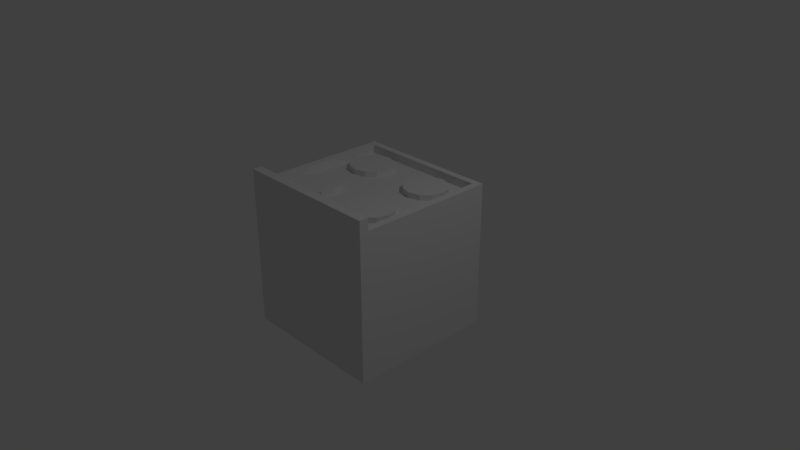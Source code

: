# Source: cooker.blend  (saved by Blender 2.82.7; exported with 4.5.12 LTS)
import bpy
from mathutils import Matrix  # noqa: F401  (used for matrix-valued properties, if any)

bpy.ops.wm.read_factory_settings(use_empty=True)
scene = bpy.context.scene
scene.name = 'Scene'

# ---- collections
col_collection_1 = bpy.data.collections.new('Collection 1'); scene.collection.children.link(col_collection_1)

# ---- world
world_world = bpy.data.worlds.new('World'); scene.world = world_world
world_world.color = (0.05088, 0.05088, 0.05088)
world_world.use_sun_shadow = False
world_world.sun_shadow_jitter_overblur = 0.0
world_world.cycles.sampling_method = 'MANUAL'

# ---- cameras
cam_camera = bpy.data.cameras.new('Camera')
cam_camera.clip_end = 100.0
cam_camera.lens = 35.0
cam_camera.sensor_width = 32.0
cam_camera.sensor_height = 18.0
cam_camera.ortho_scale = 7.314
cam_camera.dof.focus_distance = 0.0
cam_camera.dof.aperture_fstop = 128.0

# ---- lights
light_lamp = bpy.data.lights.new('Lamp', 'POINT')
light_lamp.transmission_factor = 0.0
light_lamp.cutoff_distance = 30.0
light_lamp.energy = 100.0
light_lamp.shadow_buffer_clip_start = 1.001
light_lamp.shadow_soft_size = 0.1
light_lamp.shadow_maximum_resolution = 0.006
light_lamp.use_absolute_resolution = True

# ---- meshes
me_circle = bpy.data.meshes.new('Circle')
me_circle.from_pydata([(-1.39, 1.363, -1.863), (-1.39, 1.363, -0.4585), (-1.39, -0.3629, -1.863), (-1.39, -0.3629, -0.4585), (-0.5929, 1.0, -0.1121), (-0.5929, 1.0, -0.03776), (-0.6324, 0.8527, -0.1121), (-0.6324, 0.8527, -0.03776), (-0.7402, 0.7449, -0.1121), (-0.7402, 0.7449, -0.03776), (-0.8875, 0.7054, -0.1121), (-0.8875, 0.7054, -0.03776), (-1.035, 0.7449, -0.1121), (-1.035, 0.7449, -0.03776), (-1.143, 0.8527, -0.1121), (-1.143, 0.8527, -0.03776), (-1.5, -0.5, -2.0), (-1.5, -0.5, 0.0), (-1.5, 1.5, -2.0), (-1.5, 1.5, 0.0), (0.5, -0.5, -2.0), (0.5, -0.5, 0.0), (0.5, 1.5, -2.0), (0.5, 1.5, 0.0), (0.2676, 1.147, -0.03776), (0.2676, 1.147, -0.1121), (0.1598, 1.255, -0.03776), (0.1598, 1.255, -0.1121), (0.0125, 1.295, -0.03776), (0.0125, 1.295, -0.1121), (-0.1348, 1.255, -0.03776), (-0.1348, 1.255, -0.1121), (-0.2426, 1.147, -0.03776), (-0.2426, 1.147, -0.1121), (-0.2821, 1.0, -0.03776), (-0.2821, 1.0, -0.1121), (-0.2426, 0.8527, -0.03776), (-0.2426, 0.8527, -0.1121), (-0.1348, 0.7449, -0.03776), (-0.1348, 0.7449, -0.1121), (0.0125, 0.7054, -0.03776), (0.0125, 0.7054, -0.1121), (0.1598, 0.7449, -0.03776), (0.1598, 0.7449, -0.1121), (0.2676, 0.8527, -0.03776), (0.2676, 0.8527, -0.1121), (0.3071, 1.0, -0.03776), (0.3071, 1.0, -0.1121), (-1.182, 1.0, -0.1121), (-1.182, 1.0, -0.03776), (-1.143, 1.147, -0.1121), (-1.143, 1.147, -0.03776), (-1.035, 1.255, -0.1121), (-1.035, 1.255, -0.03776), (-0.8875, 1.295, -0.1121), (-0.8875, 1.295, -0.03776), (-0.7402, 1.255, -0.1121), (-0.7402, 1.255, -0.03776), (-0.6324, 1.147, -0.1121), (-0.6324, 1.147, -0.03776), (-1.375, -0.5, 0.0), (-1.375, 1.5, 0.0), (-1.5, 1.5, 0.1627), (-1.375, -0.5, 0.1627), (-1.5, -0.5, 0.1627), (-1.375, 1.5, 0.1627), (0.5, -0.3629, -1.863), (0.5, -0.3629, -0.4585), (0.5, 1.363, -1.863), (0.5, 1.363, -0.4585), (-1.39, 1.362, -1.138), (-1.39, 1.362, -1.076), (0.4565, 1.362, -1.138), (0.4565, 1.362, -1.076), (-1.39, -0.3618, -1.138), (-1.39, -0.3618, -1.076), (0.4565, -0.3618, -1.138), (0.4565, -0.3618, -1.076), (0.5, -0.3629, -0.4585), (0.5, -0.3629, -1.863), (0.6038, -0.3629, -0.4585), (0.6038, -0.3629, -1.863), (0.5, 1.363, -0.4585), (0.5, 1.363, -1.863), (0.6038, 1.363, -0.4585), (0.6038, 1.363, -1.863), (0.6037, -0.2165, -0.7056), (0.6037, -0.2165, -0.5987), (0.6419, -0.2165, -0.7056), (0.6419, -0.2165, -0.5987), (0.6037, -0.2965, -0.7056), (0.6037, -0.2965, -0.5987), (0.6419, -0.2965, -0.7056), (0.6419, -0.2965, -0.5987), (0.6037, 1.296, -0.7056), (0.6037, 1.296, -0.5987), (0.6419, 1.296, -0.7056), (0.6419, 1.296, -0.5987), (0.6037, 1.217, -0.7056), (0.6037, 1.217, -0.5987), (0.6419, 1.217, -0.7056), (0.6419, 1.217, -0.5987), (0.6846, 1.296, -0.5987), (0.6846, 1.296, -0.7056), (0.6417, 1.296, -0.5987), (0.6417, 1.296, -0.7056), (0.6846, -0.2962, -0.5987), (0.6846, -0.2962, -0.7056), (0.6417, -0.2962, -0.5987), (0.6417, -0.2962, -0.7056), (0.5, -0.5, -0.4585), (0.5, 1.5, -0.4585), (-1.375, -0.5, -2.0), (-1.375, 1.5, -2.0), (0.4103, -0.4043, 0.0), (0.4103, 1.404, 0.0), (-1.285, -0.4043, 0.0), (-1.285, 1.404, 0.0), (0.4103, -0.4043, -0.1121), (0.4103, 1.404, -0.1121), (-1.285, -0.4043, -0.1121), (-1.285, 1.404, -0.1121), (0.3071, 0.0, -0.1121), (0.3071, 0.0, -0.03776), (0.2676, -0.1473, -0.1121), (0.2676, -0.1473, -0.03776), (0.1598, -0.2551, -0.1121), (0.1598, -0.2551, -0.03776), (0.0125, -0.2946, -0.1121), (0.0125, -0.2946, -0.03776), (-0.1348, -0.2551, -0.1121), (-0.1348, -0.2551, -0.03776), (-0.2426, -0.1473, -0.1121), (-0.2426, -0.1473, -0.03776), (-0.2821, -2.98e-08, -0.1121), (-0.2821, -2.98e-08, -0.03776), (-0.2426, 0.1473, -0.1121), (-0.2426, 0.1473, -0.03776), (-0.1348, 0.2551, -0.1121), (-0.1348, 0.2551, -0.03776), (0.0125, 0.2946, -0.1121), (0.0125, 0.2946, -0.03776), (0.1598, 0.2551, -0.1121), (0.1598, 0.2551, -0.03776), (0.2676, 0.1473, -0.1121), (0.2676, 0.1473, -0.03776), (-0.6324, 0.1473, -0.03776), (-0.6324, 0.1473, -0.1121), (-0.7402, 0.2551, -0.03776), (-0.7402, 0.2551, -0.1121), (-0.8875, 0.2946, -0.03776), (-0.8875, 0.2946, -0.1121), (-1.035, 0.2551, -0.03776), (-1.035, 0.2551, -0.1121), (-1.143, 0.1473, -0.03776), (-1.143, 0.1473, -0.1121), (-1.182, -1.192e-07, -0.03776), (-1.182, -1.192e-07, -0.1121), (-1.143, -0.1473, -0.03776), (-1.143, -0.1473, -0.1121), (-1.035, -0.2551, -0.03776), (-1.035, -0.2551, -0.1121), (-0.8875, -0.2946, -0.03776), (-0.8875, -0.2946, -0.1121), (-0.7402, -0.2551, -0.03776), (-0.7402, -0.2551, -0.1121), (-0.6324, -0.1473, -0.03776), (-0.6324, -0.1473, -0.1121), (-0.5929, -1.192e-07, -0.03776), (-0.5929, -1.192e-07, -0.1121), (0.5657, -0.2068, -0.1316), (0.5, -0.2068, -0.1316), (0.5657, -0.2681, -0.1516), (0.5, -0.2681, -0.1516), (0.5657, -0.306, -0.2037), (0.5, -0.306, -0.2037), (0.5657, -0.306, -0.2681), (0.5, -0.306, -0.2681), (0.5657, -0.2681, -0.3202), (0.5, -0.2681, -0.3202), (0.5657, -0.2068, -0.3401), (0.5, -0.2068, -0.3401), (0.5657, -0.1456, -0.3202), (0.5, -0.1456, -0.3202), (0.5657, -0.1077, -0.2681), (0.5, -0.1077, -0.2681), (0.5657, -0.1077, -0.2037), (0.5, -0.1077, -0.2037), (0.5657, -0.1456, -0.1516), (0.5, -0.1456, -0.1516), (0.5657, 0.09315, -0.1316), (0.5, 0.09315, -0.1316), (0.5657, 0.03188, -0.1516), (0.5, 0.03188, -0.1516), (0.5657, -0.005989, -0.2037), (0.5, -0.005989, -0.2037), (0.5657, -0.005989, -0.2681), (0.5, -0.005989, -0.2681), (0.5657, 0.03188, -0.3202), (0.5, 0.03188, -0.3202), (0.5657, 0.09315, -0.3401), (0.5, 0.09315, -0.3401), (0.5657, 0.1544, -0.3202), (0.5, 0.1544, -0.3202), (0.5657, 0.1923, -0.2681), (0.5, 0.1923, -0.2681), (0.5657, 0.1923, -0.2037), (0.5, 0.1923, -0.2037), (0.5657, 0.1544, -0.1516), (0.5, 0.1544, -0.1516), (0.5657, 0.3932, -0.1316), (0.5, 0.3932, -0.1316), (0.5657, 0.3319, -0.1516), (0.5, 0.3319, -0.1516), (0.5657, 0.294, -0.2037), (0.5, 0.294, -0.2037), (0.5657, 0.294, -0.2681), (0.5, 0.294, -0.2681), (0.5657, 0.3319, -0.3202), (0.5, 0.3319, -0.3202), (0.5657, 0.3932, -0.3401), (0.5, 0.3932, -0.3401), (0.5657, 0.4544, -0.3202), (0.5, 0.4544, -0.3202), (0.5657, 0.4923, -0.2681), (0.5, 0.4923, -0.2681), (0.5657, 0.4923, -0.2037), (0.5, 0.4923, -0.2037), (0.5657, 0.4544, -0.1516), (0.5, 0.4544, -0.1516), (0.5657, 0.6932, -0.1316), (0.5, 0.6932, -0.1316), (0.5657, 0.6319, -0.1516), (0.5, 0.6319, -0.1516), (0.5657, 0.594, -0.2037), (0.5, 0.594, -0.2037), (0.5657, 0.594, -0.2681), (0.5, 0.594, -0.2681), (0.5657, 0.6319, -0.3202), (0.5, 0.6319, -0.3202), (0.5657, 0.6932, -0.3401), (0.5, 0.6932, -0.3401), (0.5657, 0.7544, -0.3202), (0.5, 0.7544, -0.3202), (0.5657, 0.7923, -0.2681), (0.5, 0.7923, -0.2681), (0.5657, 0.7923, -0.2037), (0.5, 0.7923, -0.2037), (0.5657, 0.7544, -0.1516), (0.5, 0.7544, -0.1516), (0.534, -0.4037, -0.1838), (0.5, -0.4037, -0.1838), (0.534, -0.4343, -0.1938), (0.5, -0.4343, -0.1938), (0.534, -0.4533, -0.2198), (0.5, -0.4533, -0.2198), (0.534, -0.4533, -0.252), (0.5, -0.4533, -0.252), (0.534, -0.4343, -0.278), (0.5, -0.4343, -0.278), (0.534, -0.4037, -0.288), (0.5, -0.4037, -0.288), (0.534, -0.3731, -0.278), (0.5, -0.3731, -0.278), (0.534, -0.3542, -0.252), (0.5, -0.3542, -0.252), (0.534, -0.3542, -0.2198), (0.5, -0.3542, -0.2198), (0.534, -0.3731, -0.1938), (0.5, -0.3731, -0.1938), (0.5657, 1.302, -0.1316), (0.5, 1.302, -0.1316), (0.5657, 1.24, -0.1516), (0.5, 1.24, -0.1516), (0.5657, 1.203, -0.2037), (0.5, 1.203, -0.2037), (0.5657, 1.203, -0.2681), (0.5, 1.203, -0.2681), (0.5657, 1.24, -0.3202), (0.5, 1.24, -0.3202), (0.5657, 1.302, -0.3401), (0.5, 1.302, -0.3401), (0.5657, 1.363, -0.3202), (0.5, 1.363, -0.3202), (0.5657, 1.401, -0.2681), (0.5, 1.401, -0.2681), (0.5657, 1.401, -0.2037), (0.5, 1.401, -0.2037), (0.5657, 1.363, -0.1516), (0.5, 1.363, -0.1516), (0.3794, 1.29, -1.138), (-1.313, 1.29, -1.138), (-1.313, 1.29, -1.076), (0.3794, 1.29, -1.076), (0.3794, -0.2899, -1.138), (0.3794, -0.2899, -1.076), (-1.313, -0.2899, -1.138), (-1.313, -0.2899, -1.076), (-1.313, 0.5195, -1.127), (-1.313, 0.5195, -1.088), (0.3794, 0.5195, -1.127), (0.3794, 0.5195, -1.088), (-1.313, 0.4805, -1.127), (-1.313, 0.4805, -1.088), (0.3794, 0.4805, -1.127), (0.3794, 0.4805, -1.088), (-1.313, 0.6195, -1.127), (-1.313, 0.6195, -1.088), (0.3794, 0.6195, -1.127), (0.3794, 0.6195, -1.088), (-1.313, 0.5805, -1.127), (-1.313, 0.5805, -1.088), (0.3794, 0.5805, -1.127), (0.3794, 0.5805, -1.088), (-1.313, 0.7195, -1.127), (-1.313, 0.7195, -1.088), (0.3794, 0.7195, -1.127), (0.3794, 0.7195, -1.088), (-1.313, 0.6805, -1.127), (-1.313, 0.6805, -1.088), (0.3794, 0.6805, -1.127), (0.3794, 0.6805, -1.088), (-1.313, 0.8195, -1.127), (-1.313, 0.8195, -1.088), (0.3794, 0.8195, -1.127), (0.3794, 0.8195, -1.088), (-1.313, 0.7805, -1.127), (-1.313, 0.7805, -1.088), (0.3794, 0.7805, -1.127), (0.3794, 0.7805, -1.088), (-1.313, 0.9195, -1.127), (-1.313, 0.9195, -1.088), (0.3794, 0.9195, -1.127), (0.3794, 0.9195, -1.088), (-1.313, 0.8805, -1.127), (-1.313, 0.8805, -1.088), (0.3794, 0.8805, -1.127), (0.3794, 0.8805, -1.088), (-1.313, 1.02, -1.127), (-1.313, 1.02, -1.088), (0.3794, 1.02, -1.127), (0.3794, 1.02, -1.088), (-1.313, 0.9805, -1.127), (-1.313, 0.9805, -1.088), (0.3794, 0.9805, -1.127), (0.3794, 0.9805, -1.088), (-1.313, 1.12, -1.127), (-1.313, 1.12, -1.088), (0.3794, 1.12, -1.127), (0.3794, 1.12, -1.088), (-1.313, 1.08, -1.127), (-1.313, 1.08, -1.088), (0.3794, 1.08, -1.127), (0.3794, 1.08, -1.088), (-1.313, 1.22, -1.127), (-1.313, 1.22, -1.088), (0.3794, 1.22, -1.127), (0.3794, 1.22, -1.088), (-1.313, 1.18, -1.127), (-1.313, 1.18, -1.088), (0.3794, 1.18, -1.127), (0.3794, 1.18, -1.088), (-1.313, 0.4195, -1.127), (-1.313, 0.4195, -1.088), (0.3794, 0.4195, -1.127), (0.3794, 0.4195, -1.088), (-1.313, 0.3805, -1.127), (-1.313, 0.3805, -1.088), (0.3794, 0.3805, -1.127), (0.3794, 0.3805, -1.088), (-1.313, 0.3195, -1.127), (-1.313, 0.3195, -1.088), (0.3794, 0.3195, -1.127), (0.3794, 0.3195, -1.088), (-1.313, 0.2805, -1.127), (-1.313, 0.2805, -1.088), (0.3794, 0.2805, -1.127), (0.3794, 0.2805, -1.088), (-1.313, 0.2195, -1.127), (-1.313, 0.2195, -1.088), (0.3794, 0.2195, -1.127), (0.3794, 0.2195, -1.088), (-1.313, 0.1805, -1.127), (-1.313, 0.1805, -1.088), (0.3794, 0.1805, -1.127), (0.3794, 0.1805, -1.088), (-1.313, 0.1195, -1.127), (-1.313, 0.1195, -1.088), (0.3794, 0.1195, -1.127), (0.3794, 0.1195, -1.088), (-1.313, 0.08046, -1.127), (-1.313, 0.08046, -1.088), (0.3794, 0.08046, -1.127), (0.3794, 0.08046, -1.088), (-1.313, 0.01954, -1.127), (-1.313, 0.01954, -1.088), (0.3794, 0.01954, -1.127), (0.3794, 0.01954, -1.088), (-1.313, -0.01954, -1.127), (-1.313, -0.01954, -1.088), (0.3794, -0.01954, -1.127), (0.3794, -0.01954, -1.088), (-1.313, -0.08046, -1.127), (-1.313, -0.08046, -1.088), (0.3794, -0.08046, -1.127), (0.3794, -0.08046, -1.088), (-1.313, -0.1195, -1.127), (-1.313, -0.1195, -1.088), (0.3794, -0.1195, -1.127), (0.3794, -0.1195, -1.088), (-1.313, -0.1805, -1.127), (-1.313, -0.1805, -1.088), (0.3794, -0.1805, -1.127), (0.3794, -0.1805, -1.088), (-1.313, -0.2195, -1.127), (-1.313, -0.2195, -1.088), (0.3794, -0.2195, -1.127), (0.3794, -0.2195, -1.088)], [], [(0, 68, 69, 1), (2, 0, 1, 3), (19, 61, 113, 18), (22, 68, 66, 20), (18, 113, 22, 20, 112, 16), (61, 19, 62, 65), (25, 24, 46, 47), (27, 26, 24, 25), (44, 46, 24, 26, 28, 30, 32, 34, 36, 38, 40, 42), (29, 28, 26, 27), (31, 30, 28, 29), (33, 32, 30, 31), (35, 34, 32, 33), (37, 36, 34, 35), (39, 38, 36, 37), (41, 40, 38, 39), (43, 42, 40, 41), (45, 44, 42, 43), (6, 7, 9, 8), (10, 11, 13, 12), (12, 13, 15, 14), (14, 15, 49, 48), (48, 49, 51, 50), (50, 51, 53, 52), (52, 53, 55, 54), (54, 55, 57, 56), (7, 5, 59, 57, 55, 53, 51, 49, 15, 13, 11, 9), (56, 57, 59, 58), (4, 5, 7, 6), (58, 59, 5, 4), (8, 9, 11, 10), (17, 60, 63, 64), (16, 17, 64, 62, 19, 18), (61, 65, 63, 60), (63, 65, 62, 64), (66, 2, 3, 67), (20, 66, 67, 110), (68, 0, 2, 66), (67, 3, 1, 69), (70, 72, 73, 71), (72, 76, 77, 73), (76, 74, 75, 77), (74, 70, 71, 75), (290, 293, 295, 294), (291, 292, 293, 290), (78, 79, 81, 80), (80, 81, 85, 84), (84, 85, 83, 82), (82, 83, 79, 78), (80, 84, 82, 78), (85, 81, 79, 83), (86, 87, 89, 88), (88, 89, 93, 92), (92, 93, 91, 90), (90, 91, 87, 86), (88, 92, 90, 86), (93, 89, 87, 91), (94, 95, 97, 96), (96, 97, 101, 100), (100, 101, 99, 98), (98, 99, 95, 94), (96, 100, 98, 94), (101, 97, 95, 99), (102, 103, 105, 104), (104, 105, 109, 108), (108, 109, 107, 106), (106, 107, 103, 102), (104, 108, 106, 102), (109, 105, 103, 107), (69, 111, 23, 21, 110, 67), (68, 22, 111, 69), (16, 112, 60, 17), (20, 110, 21, 60, 112), (111, 22, 113, 61, 23), (21, 23, 115, 114), (61, 60, 116, 117), (23, 61, 117, 115), (60, 21, 114, 116), (115, 117, 121, 119), (117, 116, 120, 121), (116, 114, 118, 120), (114, 115, 119, 118), (119, 121, 120, 118), (122, 123, 125, 124), (124, 125, 127, 126), (126, 127, 129, 128), (128, 129, 131, 130), (130, 131, 133, 132), (132, 133, 135, 134), (134, 135, 137, 136), (136, 137, 139, 138), (138, 139, 141, 140), (140, 141, 143, 142), (125, 123, 145, 143, 141, 139, 137, 135, 133, 131, 129, 127), (142, 143, 145, 144), (144, 145, 123, 122), (47, 46, 44, 45), (147, 146, 168, 169), (149, 148, 146, 147), (166, 168, 146, 148, 150, 152, 154, 156, 158, 160, 162, 164), (151, 150, 148, 149), (153, 152, 150, 151), (155, 154, 152, 153), (157, 156, 154, 155), (159, 158, 156, 157), (161, 160, 158, 159), (163, 162, 160, 161), (165, 164, 162, 163), (167, 166, 164, 165), (169, 168, 166, 167), (170, 171, 173, 172), (172, 173, 175, 174), (174, 175, 177, 176), (176, 177, 179, 178), (178, 179, 181, 180), (180, 181, 183, 182), (182, 183, 185, 184), (184, 185, 187, 186), (186, 187, 189, 188), (188, 189, 171, 170), (170, 172, 174, 176, 178, 180, 182, 184, 186, 188), (190, 191, 193, 192), (192, 193, 195, 194), (194, 195, 197, 196), (196, 197, 199, 198), (198, 199, 201, 200), (200, 201, 203, 202), (202, 203, 205, 204), (204, 205, 207, 206), (206, 207, 209, 208), (208, 209, 191, 190), (190, 192, 194, 196, 198, 200, 202, 204, 206, 208), (210, 211, 213, 212), (212, 213, 215, 214), (214, 215, 217, 216), (216, 217, 219, 218), (218, 219, 221, 220), (220, 221, 223, 222), (222, 223, 225, 224), (224, 225, 227, 226), (226, 227, 229, 228), (228, 229, 211, 210), (210, 212, 214, 216, 218, 220, 222, 224, 226, 228), (230, 231, 233, 232), (232, 233, 235, 234), (234, 235, 237, 236), (236, 237, 239, 238), (238, 239, 241, 240), (240, 241, 243, 242), (242, 243, 245, 244), (244, 245, 247, 246), (246, 247, 249, 248), (248, 249, 231, 230), (230, 232, 234, 236, 238, 240, 242, 244, 246, 248), (250, 251, 253, 252), (252, 253, 255, 254), (254, 255, 257, 256), (256, 257, 259, 258), (258, 259, 261, 260), (260, 261, 263, 262), (262, 263, 265, 264), (264, 265, 267, 266), (266, 267, 269, 268), (268, 269, 251, 250), (250, 252, 254, 256, 258, 260, 262, 264, 266, 268), (270, 271, 273, 272), (272, 273, 275, 274), (274, 275, 277, 276), (276, 277, 279, 278), (278, 279, 281, 280), (280, 281, 283, 282), (282, 283, 285, 284), (284, 285, 287, 286), (286, 287, 289, 288), (288, 289, 271, 270), (270, 272, 274, 276, 278, 280, 282, 284, 286, 288), (294, 295, 297, 296), (296, 297, 292, 291), (76, 72, 290, 294), (71, 73, 293, 292), (75, 71, 292, 297), (72, 70, 291, 290), (74, 76, 294, 296), (73, 77, 295, 293), (70, 74, 296, 291), (77, 75, 297, 295), (298, 299, 301, 300), (304, 305, 303, 302), (300, 304, 302, 298), (305, 301, 299, 303), (298, 302, 303, 299), (306, 307, 309, 308), (312, 313, 311, 310), (308, 312, 310, 306), (313, 309, 307, 311), (306, 310, 311, 307), (314, 315, 317, 316), (320, 321, 319, 318), (316, 320, 318, 314), (321, 317, 315, 319), (314, 318, 319, 315), (322, 323, 325, 324), (328, 329, 327, 326), (324, 328, 326, 322), (329, 325, 323, 327), (322, 326, 327, 323), (330, 331, 333, 332), (336, 337, 335, 334), (332, 336, 334, 330), (337, 333, 331, 335), (330, 334, 335, 331), (338, 339, 341, 340), (344, 345, 343, 342), (340, 344, 342, 338), (345, 341, 339, 343), (338, 342, 343, 339), (346, 347, 349, 348), (352, 353, 351, 350), (348, 352, 350, 346), (353, 349, 347, 351), (346, 350, 351, 347), (354, 355, 357, 356), (360, 361, 359, 358), (356, 360, 358, 354), (361, 357, 355, 359), (354, 358, 359, 355), (362, 363, 365, 364), (368, 369, 367, 366), (364, 368, 366, 362), (369, 365, 363, 367), (362, 366, 367, 363), (370, 371, 373, 372), (376, 377, 375, 374), (372, 376, 374, 370), (377, 373, 371, 375), (370, 374, 375, 371), (378, 379, 381, 380), (384, 385, 383, 382), (380, 384, 382, 378), (385, 381, 379, 383), (378, 382, 383, 379), (386, 387, 389, 388), (392, 393, 391, 390), (388, 392, 390, 386), (393, 389, 387, 391), (386, 390, 391, 387), (394, 395, 397, 396), (400, 401, 399, 398), (396, 400, 398, 394), (401, 397, 395, 399), (394, 398, 399, 395), (402, 403, 405, 404), (408, 409, 407, 406), (404, 408, 406, 402), (409, 405, 403, 407), (402, 406, 407, 403), (410, 411, 413, 412), (416, 417, 415, 414), (412, 416, 414, 410), (417, 413, 411, 415), (410, 414, 415, 411)])
_uv = me_circle.uv_layers.new(name='UVMap')
_uv.uv.foreach_set('vector', [0.2517, 0.2439, 0.2517, 0.1651, 0.3103, 0.1651, 0.3103, 0.2439, 0.3103, 0.2443, 0.3103, 0.3163, 0.2517, 0.3163, 0.2517, 0.2443, 0.0001965, 0.08803, 0.005411, 0.08803, 0.005411, 0.1715, 0.0001966, 0.1715, 0.2513, 0.2485, 0.2456, 0.2428, 0.2456, 0.1708, 0.2513, 0.1651, 0.0001965, 0.1719, 0.005411, 0.1719, 0.08363, 0.1719, 0.08363, 0.2553, 0.005411, 0.2553, 0.0001965, 0.2553, 0.005411, 0.08803, 0.0001965, 0.08803, 0.0001965, 0.08125, 0.005411, 0.08125, 0.2897, 0.07017, 0.2928, 0.07017, 0.2928, 0.07653, 0.2897, 0.07653, 0.2897, 0.06381, 0.2928, 0.06381, 0.2928, 0.07017, 0.2897, 0.07017, 0.2439, 0.2695, 0.2384, 0.2726, 0.232, 0.2726, 0.2265, 0.2695, 0.2233, 0.264, 0.2233, 0.2576, 0.2265, 0.2521, 0.232, 0.2489, 0.2384, 0.2489, 0.2439, 0.2521, 0.247, 0.2576, 0.247, 0.264, 0.2897, 0.05745, 0.2928, 0.05745, 0.2928, 0.06381, 0.2897, 0.06381, 0.2897, 0.05108, 0.2928, 0.05108, 0.2928, 0.05745, 0.2897, 0.05745, 0.2897, 0.04472, 0.2928, 0.04472, 0.2928, 0.05108, 0.2897, 0.05108, 0.2897, 0.03836, 0.2928, 0.03836, 0.2928, 0.04472, 0.2897, 0.04472, 0.2897, 0.032, 0.2928, 0.032, 0.2928, 0.03836, 0.2897, 0.03836, 0.2897, 0.02564, 0.2928, 0.02564, 0.2928, 0.032, 0.2897, 0.032, 0.2897, 0.01928, 0.2928, 0.01928, 0.2928, 0.02564, 0.2897, 0.02564, 0.2897, 0.01292, 0.2928, 0.01292, 0.2928, 0.01928, 0.2897, 0.01928, 0.2897, 0.006558, 0.2928, 0.006558, 0.2928, 0.01292, 0.2897, 0.01292, 0.2998, 0.07017, 0.2967, 0.07017, 0.2967, 0.06381, 0.2998, 0.06381, 0.2998, 0.05745, 0.2967, 0.05745, 0.2967, 0.05108, 0.2998, 0.05108, 0.2998, 0.05108, 0.2967, 0.05108, 0.2967, 0.04472, 0.2998, 0.04472, 0.2998, 0.04472, 0.2967, 0.04472, 0.2967, 0.03836, 0.2998, 0.03836, 0.2998, 0.03836, 0.2967, 0.03836, 0.2967, 0.032, 0.2998, 0.032, 0.2998, 0.032, 0.2967, 0.032, 0.2967, 0.02564, 0.2998, 0.02564, 0.2998, 0.02564, 0.2967, 0.02564, 0.2967, 0.01928, 0.2998, 0.01928, 0.2998, 0.01928, 0.2967, 0.01928, 0.2967, 0.01292, 0.2998, 0.01292, 0.003377, 0.2763, 0.0001965, 0.2707, 0.0001965, 0.2644, 0.003377, 0.2589, 0.008886, 0.2557, 0.01525, 0.2557, 0.02076, 0.2589, 0.02394, 0.2644, 0.02394, 0.2707, 0.02076, 0.2763, 0.01525, 0.2794, 0.008886, 0.2794, 0.2998, 0.01292, 0.2967, 0.01292, 0.2967, 0.006558, 0.2998, 0.006558, 0.2998, 0.07653, 0.2967, 0.07653, 0.2967, 0.07017, 0.2998, 0.07017, 0.2998, 0.006558, 0.2967, 0.006558, 0.2967, 0.0001965, 0.2998, 0.0001965, 0.2998, 0.06381, 0.2967, 0.06381, 0.2967, 0.05745, 0.2998, 0.05745, 0.08403, 0.2485, 0.08924, 0.2485, 0.08924, 0.2553, 0.08403, 0.2553, 0.1743, 0.1647, 0.09081, 0.1647, 0.08403, 0.1647, 0.08403, 0.08125, 0.09081, 0.08125, 0.1743, 0.08125, 0.1746, 0.3323, 0.1679, 0.3323, 0.1679, 0.2489, 0.1746, 0.2489, 0.3321, 0.07988, 0.3321, 0.1633, 0.3269, 0.1633, 0.3269, 0.07988, 0.2551, 0.1587, 0.2551, 0.07988, 0.3137, 0.07988, 0.3137, 0.1587, 0.2513, 0.1651, 0.2456, 0.1708, 0.187, 0.1708, 0.187, 0.1651, 0.1988, 0.07903, 0.1988, 0.0001965, 0.2708, 0.0001965, 0.2708, 0.07903, 0.1264, 0.07903, 0.1264, 0.0001965, 0.1984, 0.0001965, 0.1984, 0.07903, 0.1014, 0.2612, 0.02433, 0.2612, 0.02433, 0.2586, 0.1014, 0.2586, 0.3107, 0.3144, 0.3107, 0.2425, 0.3132, 0.2425, 0.3132, 0.3144, 0.02433, 0.2557, 0.1014, 0.2557, 0.1014, 0.2583, 0.02433, 0.2583, 0.3272, 0.0001965, 0.3272, 0.0721, 0.3247, 0.0721, 0.3247, 0.0001965, 0.1102, 0.3216, 0.1077, 0.3216, 0.1077, 0.2557, 0.1102, 0.2557, 0.1018, 0.2557, 0.1043, 0.2557, 0.1043, 0.3263, 0.1018, 0.3263, 0.004528, 0.0001966, 0.06312, 0.0001965, 0.06312, 0.004528, 0.004528, 0.004528, 0.004528, 0.004528, 0.06312, 0.004528, 0.06312, 0.07652, 0.004528, 0.07652, 0.004528, 0.07652, 0.06312, 0.07652, 0.06312, 0.08085, 0.004528, 0.08085, 0.126, 0.07652, 0.06745, 0.07652, 0.06745, 0.004528, 0.126, 0.004528, 0.004528, 0.004528, 0.004528, 0.07652, 0.0001965, 0.07652, 0.0001965, 0.004528, 0.06312, 0.07652, 0.06312, 0.004528, 0.06745, 0.004528, 0.06745, 0.07652, 0.02433, 0.2712, 0.02433, 0.2667, 0.02592, 0.2667, 0.02592, 0.2712, 0.2634, 0.1636, 0.2634, 0.1591, 0.2667, 0.1591, 0.2667, 0.1636, 0.09803, 0.2709, 0.09803, 0.2664, 0.09962, 0.2664, 0.09962, 0.2709, 0.09803, 0.2661, 0.09803, 0.2616, 0.1014, 0.2616, 0.1014, 0.2661, 0.03203, 0.2667, 0.03536, 0.2667, 0.03536, 0.2683, 0.03203, 0.2683, 0.02791, 0.2667, 0.02791, 0.2701, 0.02631, 0.2701, 0.02631, 0.2667, 0.2693, 0.1636, 0.2693, 0.1591, 0.2709, 0.1591, 0.2709, 0.1636, 0.1637, 0.2633, 0.1637, 0.2588, 0.167, 0.2588, 0.167, 0.2633, 0.1658, 0.2681, 0.1658, 0.2637, 0.1674, 0.2637, 0.1674, 0.2681, 0.2596, 0.1636, 0.2596, 0.1591, 0.263, 0.1591, 0.263, 0.1636, 0.0283, 0.2667, 0.03164, 0.2667, 0.03164, 0.2683, 0.0283, 0.2683, 0.03909, 0.2683, 0.03576, 0.2683, 0.03576, 0.2667, 0.03909, 0.2667, 0.1654, 0.2637, 0.1654, 0.2681, 0.1637, 0.2681, 0.1637, 0.2637, 0.2844, 0.06663, 0.28, 0.06663, 0.28, 0.0001965, 0.2844, 0.0001965, 0.2689, 0.1591, 0.2689, 0.1636, 0.2671, 0.1636, 0.2671, 0.1591, 0.2848, 0.0001965, 0.2893, 0.0001965, 0.2893, 0.06663, 0.2848, 0.06663, 0.1106, 0.3221, 0.1106, 0.2557, 0.1124, 0.2557, 0.1124, 0.3221, 0.09076, 0.2663, 0.02433, 0.2663, 0.02433, 0.2645, 0.09076, 0.2645, 0.187, 0.2428, 0.187, 0.2485, 0.1679, 0.2485, 0.1679, 0.1651, 0.187, 0.1651, 0.187, 0.1708, 0.2456, 0.2428, 0.2513, 0.2485, 0.187, 0.2485, 0.187, 0.2428, 0.08403, 0.1651, 0.08924, 0.1651, 0.08924, 0.2485, 0.08403, 0.2485, 0.1675, 0.1651, 0.1675, 0.2294, 0.1675, 0.2485, 0.08924, 0.2485, 0.08924, 0.1651, 0.08363, 0.1072, 0.08363, 0.1715, 0.005411, 0.1715, 0.005411, 0.08803, 0.08363, 0.08803, 0.3306, 0.2475, 0.3306, 0.331, 0.3269, 0.327, 0.3269, 0.2515, 0.3306, 0.1637, 0.3306, 0.2471, 0.3269, 0.2432, 0.3269, 0.1677, 0.2796, 0.0001965, 0.2796, 0.07842, 0.2756, 0.07467, 0.2756, 0.00394, 0.2752, 0.0001965, 0.2752, 0.07842, 0.2712, 0.07467, 0.2712, 0.00394, 0.2501, 0.1647, 0.1793, 0.1647, 0.1793, 0.16, 0.2501, 0.16, 0.1746, 0.16, 0.1746, 0.08456, 0.1793, 0.08456, 0.1793, 0.16, 0.1793, 0.07988, 0.2501, 0.07988, 0.2501, 0.08456, 0.1793, 0.08456, 0.2547, 0.08456, 0.2547, 0.16, 0.2501, 0.16, 0.2501, 0.08456, 0.2501, 0.16, 0.1793, 0.16, 0.1793, 0.08456, 0.2501, 0.08456, 0.2963, 0.07653, 0.2932, 0.07653, 0.2932, 0.07017, 0.2963, 0.07017, 0.2963, 0.07017, 0.2932, 0.07017, 0.2932, 0.06381, 0.2963, 0.06381, 0.2963, 0.06381, 0.2932, 0.06381, 0.2932, 0.05745, 0.2963, 0.05745, 0.2963, 0.05745, 0.2932, 0.05745, 0.2932, 0.05108, 0.2963, 0.05108, 0.2963, 0.05108, 0.2932, 0.05108, 0.2932, 0.04472, 0.2963, 0.04472, 0.2963, 0.04472, 0.2932, 0.04472, 0.2932, 0.03836, 0.2963, 0.03836, 0.2963, 0.03836, 0.2932, 0.03836, 0.2932, 0.032, 0.2963, 0.032, 0.2963, 0.032, 0.2932, 0.032, 0.2932, 0.02564, 0.2963, 0.02564, 0.2963, 0.02564, 0.2932, 0.02564, 0.2932, 0.01928, 0.2963, 0.01928, 0.2963, 0.01928, 0.2932, 0.01928, 0.2932, 0.01292, 0.2963, 0.01292, 0.1988, 0.264, 0.1956, 0.2695, 0.1901, 0.2726, 0.1837, 0.2726, 0.1782, 0.2695, 0.175, 0.264, 0.175, 0.2576, 0.1782, 0.2521, 0.1837, 0.2489, 0.1901, 0.2489, 0.1956, 0.2521, 0.1988, 0.2576, 0.2963, 0.01292, 0.2932, 0.01292, 0.2932, 0.006558, 0.2963, 0.006558, 0.2963, 0.006558, 0.2932, 0.006558, 0.2932, 0.0001965, 0.2963, 0.0001965, 0.2897, 0.0001965, 0.2928, 0.0001965, 0.2928, 0.006558, 0.2897, 0.006558, 0.3033, 0.006558, 0.3002, 0.006558, 0.3002, 0.0001965, 0.3033, 0.0001965, 0.3033, 0.01292, 0.3002, 0.01292, 0.3002, 0.006558, 0.3033, 0.006558, 0.2079, 0.2726, 0.2023, 0.2695, 0.1992, 0.264, 0.1992, 0.2576, 0.2023, 0.2521, 0.2079, 0.2489, 0.2142, 0.2489, 0.2197, 0.2521, 0.2229, 0.2576, 0.2229, 0.264, 0.2197, 0.2695, 0.2142, 0.2726, 0.3033, 0.01928, 0.3002, 0.01928, 0.3002, 0.01292, 0.3033, 0.01292, 0.3033, 0.02564, 0.3002, 0.02564, 0.3002, 0.01928, 0.3033, 0.01928, 0.3033, 0.032, 0.3002, 0.032, 0.3002, 0.02564, 0.3033, 0.02564, 0.3033, 0.03836, 0.3002, 0.03836, 0.3002, 0.032, 0.3033, 0.032, 0.3033, 0.04472, 0.3002, 0.04472, 0.3002, 0.03836, 0.3033, 0.03836, 0.3033, 0.05108, 0.3002, 0.05108, 0.3002, 0.04472, 0.3033, 0.04472, 0.3033, 0.05745, 0.3002, 0.05745, 0.3002, 0.05108, 0.3033, 0.05108, 0.3033, 0.06381, 0.3002, 0.06381, 0.3002, 0.05745, 0.3033, 0.05745, 0.3033, 0.07017, 0.3002, 0.07017, 0.3002, 0.06381, 0.3033, 0.06381, 0.3033, 0.07653, 0.3002, 0.07653, 0.3002, 0.07017, 0.3033, 0.07017, 0.1459, 0.2857, 0.1432, 0.2857, 0.1432, 0.283, 0.1459, 0.283, 0.1459, 0.283, 0.1432, 0.283, 0.1432, 0.2803, 0.1459, 0.2803, 0.1459, 0.2803, 0.1432, 0.2803, 0.1432, 0.2776, 0.1459, 0.2776, 0.1459, 0.2776, 0.1432, 0.2776, 0.1432, 0.275, 0.1459, 0.275, 0.1459, 0.275, 0.1432, 0.275, 0.1432, 0.2723, 0.1459, 0.2723, 0.1459, 0.2723, 0.1432, 0.2723, 0.1432, 0.2696, 0.1459, 0.2696, 0.1459, 0.2696, 0.1432, 0.2696, 0.1432, 0.2669, 0.1459, 0.2669, 0.1459, 0.2669, 0.1432, 0.2669, 0.1432, 0.2642, 0.1459, 0.2642, 0.1459, 0.2642, 0.1432, 0.2642, 0.1432, 0.2615, 0.1459, 0.2615, 0.1459, 0.2615, 0.1432, 0.2615, 0.1432, 0.2588, 0.1459, 0.2588, 0.1256, 0.262, 0.1281, 0.2628, 0.1297, 0.265, 0.1297, 0.2677, 0.1281, 0.2698, 0.1256, 0.2707, 0.123, 0.2698, 0.1214, 0.2677, 0.1214, 0.265, 0.123, 0.2628, 0.1401, 0.2588, 0.1428, 0.2588, 0.1428, 0.2615, 0.1401, 0.2615, 0.1401, 0.2615, 0.1428, 0.2615, 0.1428, 0.2642, 0.1401, 0.2642, 0.1401, 0.2642, 0.1428, 0.2642, 0.1428, 0.2669, 0.1401, 0.2669, 0.1401, 0.2669, 0.1428, 0.2669, 0.1428, 0.2696, 0.1401, 0.2696, 0.1401, 0.2696, 0.1428, 0.2696, 0.1428, 0.2723, 0.1401, 0.2723, 0.1401, 0.2723, 0.1428, 0.2723, 0.1428, 0.275, 0.1401, 0.275, 0.1401, 0.275, 0.1428, 0.275, 0.1428, 0.2776, 0.1401, 0.2776, 0.1401, 0.2776, 0.1428, 0.2776, 0.1428, 0.2803, 0.1401, 0.2803, 0.1401, 0.2803, 0.1428, 0.2803, 0.1428, 0.283, 0.1401, 0.283, 0.1401, 0.283, 0.1428, 0.283, 0.1428, 0.2857, 0.1401, 0.2857, 0.1505, 0.2588, 0.153, 0.2597, 0.1546, 0.2618, 0.1546, 0.2645, 0.153, 0.2667, 0.1505, 0.2675, 0.1479, 0.2667, 0.1463, 0.2645, 0.1463, 0.2618, 0.1479, 0.2597, 0.1401, 0.2584, 0.1401, 0.2557, 0.1427, 0.2557, 0.1427, 0.2584, 0.1427, 0.2584, 0.1427, 0.2557, 0.1454, 0.2557, 0.1454, 0.2584, 0.1454, 0.2584, 0.1454, 0.2557, 0.1481, 0.2557, 0.1481, 0.2584, 0.1481, 0.2584, 0.1481, 0.2557, 0.1508, 0.2557, 0.1508, 0.2584, 0.1508, 0.2584, 0.1508, 0.2557, 0.1535, 0.2557, 0.1535, 0.2584, 0.1535, 0.2584, 0.1535, 0.2557, 0.1562, 0.2557, 0.1562, 0.2584, 0.1562, 0.2584, 0.1562, 0.2557, 0.1589, 0.2557, 0.1589, 0.2584, 0.1589, 0.2584, 0.1589, 0.2557, 0.1616, 0.2557, 0.1616, 0.2584, 0.1616, 0.2584, 0.1616, 0.2557, 0.1642, 0.2557, 0.1642, 0.2584, 0.1642, 0.2584, 0.1642, 0.2557, 0.1669, 0.2557, 0.1669, 0.2584, 0.1566, 0.2597, 0.1591, 0.2588, 0.1617, 0.2597, 0.1633, 0.2618, 0.1633, 0.2645, 0.1617, 0.2667, 0.1591, 0.2675, 0.1566, 0.2667, 0.155, 0.2645, 0.155, 0.2618, 0.1128, 0.2616, 0.1128, 0.2588, 0.1155, 0.2588, 0.1155, 0.2616, 0.1155, 0.2616, 0.1155, 0.2588, 0.1182, 0.2588, 0.1182, 0.2616, 0.1182, 0.2616, 0.1182, 0.2588, 0.1208, 0.2588, 0.1208, 0.2616, 0.1208, 0.2616, 0.1208, 0.2588, 0.1235, 0.2588, 0.1235, 0.2616, 0.1235, 0.2616, 0.1235, 0.2588, 0.1262, 0.2588, 0.1262, 0.2616, 0.1262, 0.2616, 0.1262, 0.2588, 0.1289, 0.2588, 0.1289, 0.2616, 0.1289, 0.2616, 0.1289, 0.2588, 0.1316, 0.2588, 0.1316, 0.2616, 0.1316, 0.2616, 0.1316, 0.2588, 0.1343, 0.2588, 0.1343, 0.2616, 0.1343, 0.2616, 0.1343, 0.2588, 0.137, 0.2588, 0.137, 0.2616, 0.137, 0.2616, 0.137, 0.2588, 0.1397, 0.2588, 0.1397, 0.2616, 0.1211, 0.265, 0.1211, 0.2677, 0.1195, 0.2698, 0.1169, 0.2707, 0.1144, 0.2698, 0.1128, 0.2677, 0.1128, 0.265, 0.1144, 0.2628, 0.1169, 0.262, 0.1195, 0.2628, 0.09761, 0.2688, 0.09597, 0.2682, 0.09589, 0.2672, 0.09761, 0.2666, 0.09761, 0.2666, 0.09589, 0.2672, 0.0952, 0.2664, 0.09623, 0.2648, 0.09623, 0.2648, 0.0952, 0.2664, 0.09421, 0.2661, 0.09409, 0.2645, 0.09409, 0.2645, 0.09421, 0.2661, 0.09325, 0.2665, 0.09229, 0.2652, 0.09229, 0.2652, 0.09325, 0.2665, 0.09271, 0.2674, 0.09115, 0.2669, 0.09115, 0.2669, 0.09271, 0.2674, 0.09276, 0.2684, 0.09118, 0.2689, 0.09118, 0.2689, 0.09276, 0.2684, 0.09342, 0.2691, 0.09243, 0.2705, 0.09243, 0.2705, 0.09342, 0.2691, 0.09444, 0.2693, 0.0944, 0.271, 0.0944, 0.271, 0.09444, 0.2693, 0.09542, 0.269, 0.09635, 0.2704, 0.09635, 0.2704, 0.09542, 0.269, 0.09597, 0.2682, 0.09761, 0.2688, 0.2572, 0.1634, 0.2559, 0.163, 0.2551, 0.1619, 0.2551, 0.1606, 0.2559, 0.1595, 0.2572, 0.1591, 0.2585, 0.1595, 0.2593, 0.1606, 0.2593, 0.1619, 0.2585, 0.163, 0.1128, 0.2584, 0.1128, 0.2557, 0.1155, 0.2557, 0.1155, 0.2584, 0.1155, 0.2584, 0.1155, 0.2557, 0.1182, 0.2557, 0.1182, 0.2584, 0.1182, 0.2584, 0.1182, 0.2557, 0.1208, 0.2557, 0.1208, 0.2584, 0.1208, 0.2584, 0.1208, 0.2557, 0.1235, 0.2557, 0.1235, 0.2584, 0.1235, 0.2584, 0.1235, 0.2557, 0.1262, 0.2557, 0.1262, 0.2584, 0.1262, 0.2584, 0.1262, 0.2557, 0.1289, 0.2557, 0.1289, 0.2584, 0.1289, 0.2584, 0.1289, 0.2557, 0.1316, 0.2557, 0.1316, 0.2584, 0.1316, 0.2584, 0.1316, 0.2557, 0.1343, 0.2557, 0.1343, 0.2584, 0.1343, 0.2584, 0.1343, 0.2557, 0.137, 0.2557, 0.137, 0.2584, 0.137, 0.2584, 0.137, 0.2557, 0.1397, 0.2557, 0.1397, 0.2584, 0.1301, 0.2677, 0.1301, 0.265, 0.1317, 0.2628, 0.1342, 0.262, 0.1368, 0.2628, 0.1384, 0.265, 0.1384, 0.2677, 0.1368, 0.2698, 0.1342, 0.2707, 0.1317, 0.2698, 0.02433, 0.2641, 0.02433, 0.2616, 0.09493, 0.2616, 0.09493, 0.2641, 0.1073, 0.3216, 0.1047, 0.3216, 0.1047, 0.2557, 0.1073, 0.2557, 0.3243, 0.0001965, 0.3243, 0.0721, 0.3211, 0.0691, 0.3211, 0.003198, 0.3067, 0.0001965, 0.3067, 0.07723, 0.3037, 0.07401, 0.3037, 0.003412, 0.3207, 0.0001965, 0.3207, 0.0721, 0.3175, 0.0691, 0.3175, 0.003198, 0.3137, 0.1651, 0.3137, 0.2421, 0.3107, 0.2389, 0.3107, 0.1683, 0.3135, 0.0001965, 0.3135, 0.07723, 0.3105, 0.07401, 0.3105, 0.003412, 0.2507, 0.2489, 0.2507, 0.3208, 0.2474, 0.3178, 0.2474, 0.2519, 0.3138, 0.0721, 0.3138, 0.0001965, 0.3171, 0.003198, 0.3171, 0.0691, 0.3101, 0.0001965, 0.3101, 0.07723, 0.3071, 0.07401, 0.3071, 0.003412, 0.3186, 0.9984, 0.3184, 0.9988, 0.3188, 0.08184, 0.3188, 0.08135, 0.3188, 0.07988, 0.3188, 0.08135, 0.3186, 0.9998, 0.3188, 0.9987, 0.3188, 0.08135, 0.3188, 0.07988, 0.3188, 0.9987, 0.3186, 0.9984, 0.3188, 0.08135, 0.3188, 0.08184, 0.3184, 0.9988, 0.3186, 0.9998, 0.3186, 0.9984, 0.3188, 0.9987, 0.3186, 0.9998, 0.3184, 0.9988, 0.3177, 0.08133, 0.318, 0.08093, 0.318, 0.9978, 0.318, 0.9983, 0.318, 0.9998, 0.3179, 0.9983, 0.3177, 0.07988, 0.3175, 0.08093, 0.318, 0.9983, 0.318, 0.9998, 0.3175, 0.08093, 0.3177, 0.08133, 0.3179, 0.9983, 0.318, 0.9978, 0.318, 0.08093, 0.3177, 0.07988, 0.3177, 0.08133, 0.3175, 0.08093, 0.3177, 0.07988, 0.318, 0.08093, 0.3169, 0.08133, 0.3171, 0.08093, 0.3171, 0.9978, 0.3171, 0.9983, 0.3171, 0.9998, 0.3171, 0.9983, 0.3169, 0.07988, 0.3167, 0.08093, 0.3171, 0.9983, 0.3171, 0.9998, 0.3167, 0.08093, 0.3169, 0.08133, 0.3171, 0.9983, 0.3171, 0.9978, 0.3171, 0.08093, 0.3169, 0.07988, 0.3169, 0.08133, 0.3167, 0.08093, 0.3169, 0.07988, 0.3171, 0.08093, 0.316, 0.08133, 0.3163, 0.08093, 0.3163, 0.9978, 0.3163, 0.9983, 0.3163, 0.9998, 0.3162, 0.9983, 0.316, 0.07988, 0.3158, 0.08093, 0.3163, 0.9983, 0.3163, 0.9998, 0.3158, 0.08093, 0.316, 0.08133, 0.3162, 0.9983, 0.3163, 0.9978, 0.3163, 0.08093, 0.316, 0.07988, 0.316, 0.08133, 0.3158, 0.08093, 0.316, 0.07988, 0.3163, 0.08093, 0.3152, 0.08133, 0.3154, 0.08093, 0.3154, 0.9978, 0.3154, 0.9983, 0.3154, 0.9998, 0.3154, 0.9983, 0.3152, 0.07988, 0.315, 0.08093, 0.3154, 0.9983, 0.3154, 0.9998, 0.315, 0.08093, 0.3152, 0.08133, 0.3154, 0.9983, 0.3154, 0.9978, 0.3154, 0.08093, 0.3152, 0.07988, 0.3152, 0.08133, 0.315, 0.08093, 0.3152, 0.07988, 0.3154, 0.08093, 0.3143, 0.08133, 0.3146, 0.08093, 0.3145, 0.9978, 0.3146, 0.9983, 0.3145, 0.9998, 0.3145, 0.9983, 0.3143, 0.07988, 0.3141, 0.08093, 0.3146, 0.9983, 0.3145, 0.9998, 0.3141, 0.08093, 0.3143, 0.08133, 0.3145, 0.9983, 0.3145, 0.9978, 0.3146, 0.08093, 0.3143, 0.07988, 0.3143, 0.08133, 0.3141, 0.08093, 0.3143, 0.07988, 0.3146, 0.08093, 0.3229, 0.08133, 0.3231, 0.08093, 0.3231, 0.9978, 0.3231, 0.9983, 0.3231, 0.9998, 0.3231, 0.9983, 0.3229, 0.07988, 0.3226, 0.08093, 0.3231, 0.9983, 0.3231, 0.9998, 0.3226, 0.08093, 0.3229, 0.08133, 0.3231, 0.9983, 0.3231, 0.9978, 0.3231, 0.08093, 0.3229, 0.07988, 0.3229, 0.08133, 0.3226, 0.08093, 0.3229, 0.07988, 0.3231, 0.08093, 0.322, 0.08133, 0.3222, 0.08093, 0.3222, 0.9978, 0.3222, 0.9983, 0.3222, 0.9998, 0.3222, 0.9983, 0.322, 0.07988, 0.3218, 0.08093, 0.3222, 0.9983, 0.3222, 0.9998, 0.3218, 0.08093, 0.322, 0.08133, 0.3222, 0.9983, 0.3222, 0.9978, 0.3222, 0.08093, 0.322, 0.07988, 0.322, 0.08133, 0.3218, 0.08093, 0.322, 0.07988, 0.3222, 0.08093, 0.3203, 0.9984, 0.3201, 0.9988, 0.3205, 0.08184, 0.3205, 0.08135, 0.3205, 0.07988, 0.3205, 0.08135, 0.3203, 0.9998, 0.3205, 0.9988, 0.3205, 0.08135, 0.3205, 0.07988, 0.3205, 0.9988, 0.3203, 0.9984, 0.3205, 0.08135, 0.3205, 0.08184, 0.3201, 0.9988, 0.3203, 0.9998, 0.3203, 0.9984, 0.3205, 0.9988, 0.3203, 0.9998, 0.3201, 0.9988, 0.3195, 0.9984, 0.3192, 0.9988, 0.3197, 0.08184, 0.3196, 0.08135, 0.3197, 0.07988, 0.3197, 0.08135, 0.3195, 0.9998, 0.3197, 0.9988, 0.3196, 0.08135, 0.3197, 0.07988, 0.3197, 0.9988, 0.3195, 0.9984, 0.3197, 0.08135, 0.3197, 0.08184, 0.3192, 0.9988, 0.3195, 0.9998, 0.3195, 0.9984, 0.3197, 0.9988, 0.3195, 0.9998, 0.3192, 0.9988, 0.3212, 0.08133, 0.3214, 0.08093, 0.3214, 0.9978, 0.3214, 0.9983, 0.3214, 0.9998, 0.3213, 0.9983, 0.3212, 0.07988, 0.3209, 0.08093, 0.3214, 0.9983, 0.3214, 0.9998, 0.3209, 0.08093, 0.3212, 0.08133, 0.3213, 0.9983, 0.3214, 0.9978, 0.3214, 0.08093, 0.3212, 0.07988, 0.3212, 0.08133, 0.3209, 0.08093, 0.3212, 0.07988, 0.3214, 0.08093, 0.3263, 0.08133, 0.3265, 0.08093, 0.3265, 0.9959, 0.3265, 0.9964, 0.3265, 0.9979, 0.3265, 0.9964, 0.3263, 0.07988, 0.3261, 0.08093, 0.3265, 0.9964, 0.3265, 0.9979, 0.3261, 0.08093, 0.3263, 0.08133, 0.3265, 0.9964, 0.3265, 0.9959, 0.3265, 0.08093, 0.3263, 0.07988, 0.3263, 0.08133, 0.3261, 0.08093, 0.3263, 0.07988, 0.3265, 0.08093, 0.3254, 0.08133, 0.3257, 0.08093, 0.3256, 0.9959, 0.3257, 0.9964, 0.3256, 0.9979, 0.3256, 0.9964, 0.3254, 0.07988, 0.3252, 0.08093, 0.3257, 0.9964, 0.3256, 0.9979, 0.3252, 0.08093, 0.3254, 0.08133, 0.3256, 0.9964, 0.3256, 0.9959, 0.3257, 0.08093, 0.3254, 0.07988, 0.3254, 0.08133, 0.3252, 0.08093, 0.3254, 0.07988, 0.3257, 0.08093, 0.3246, 0.08133, 0.3248, 0.08093, 0.3248, 0.9959, 0.3248, 0.9964, 0.3248, 0.9979, 0.3248, 0.9964, 0.3246, 0.07988, 0.3243, 0.08093, 0.3248, 0.9964, 0.3248, 0.9979, 0.3243, 0.08093, 0.3246, 0.08133, 0.3248, 0.9964, 0.3248, 0.9959, 0.3248, 0.08093, 0.3246, 0.07988, 0.3246, 0.08133, 0.3243, 0.08093, 0.3246, 0.07988, 0.3248, 0.08093, 0.3237, 0.08133, 0.324, 0.08093, 0.3239, 0.9959, 0.324, 0.9964, 0.3239, 0.9979, 0.3239, 0.9964, 0.3237, 0.07988, 0.3235, 0.08093, 0.324, 0.9964, 0.3239, 0.9979, 0.3235, 0.08093, 0.3237, 0.08133, 0.3239, 0.9964, 0.3239, 0.9959, 0.324, 0.08093, 0.3237, 0.07988, 0.3237, 0.08133, 0.3235, 0.08093, 0.3237, 0.07988, 0.324, 0.08093])
me_circle.use_remesh_preserve_volume = False
me_circle.use_remesh_preserve_attributes = False
me_circle.use_mirror_vertex_groups = False
me_circle.update()

# ---- objects
ob_circle = bpy.data.objects.new('Circle', me_circle)
ob_lamp = bpy.data.objects.new('Lamp', light_lamp)
ob_camera = bpy.data.objects.new('Camera', cam_camera)

# ---- transforms, parenting, visibility, modifiers, constraints
ob_circle.location = (0.5, 0.5, 1.0)
ob_circle.rotation_euler = (0.0, 0.0, 1.571)
ob_circle.lineart.crease_threshold = 0.0
ob_lamp.location = (4.076, 1.005, 5.904)
ob_lamp.rotation_euler = (0.6503, 0.05522, 1.866)
ob_lamp.lock_rotations_4d = False
ob_lamp.empty_display_type = 'ARROWS'
ob_lamp.color = (0.0, 0.0, 0.0, 0.0)
ob_lamp.lineart.crease_threshold = 0.0
ob_camera.location = (7.481, -6.508, 5.344)
ob_camera.rotation_euler = (1.109, 0.0, 0.8149)
ob_camera.lock_rotations_4d = False
ob_camera.empty_display_type = 'ARROWS'
ob_camera.color = (0.0, 0.0, 0.0, 0.0)
ob_camera.display_type = 'WIRE'
ob_camera.lineart.crease_threshold = 0.0

# ---- collection membership
col_collection_1.objects.link(ob_circle)
col_collection_1.objects.link(ob_lamp)
col_collection_1.objects.link(ob_camera)

# ---- scene / render settings (as saved in the file)
scene.camera = ob_camera
scene.frame_start = 1; scene.frame_end = 250; scene.frame_set(1)
scene.render.engine = 'BLENDER_EEVEE_NEXT'
scene.render.resolution_percentage = 50
scene.render.dither_intensity = 0.0
scene.cycles.use_denoising = False
scene.cycles.samples = 128
scene.cycles.sampling_pattern = 'TABULATED_SOBOL'
scene.cycles.use_adaptive_sampling = False
scene.cycles.use_light_tree = False
scene.cycles.blur_glossy = 0.0
scene.cycles.sample_clamp_indirect = 0.0
scene.view_settings.view_transform = 'Standard'
bpy.context.view_layer.update()
